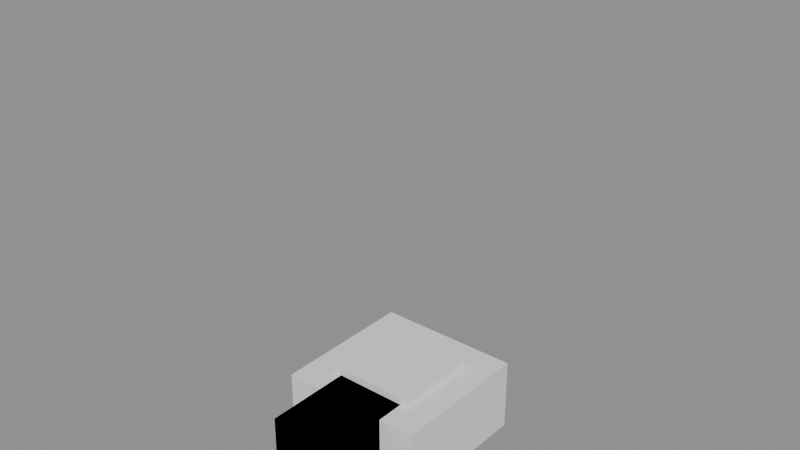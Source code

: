 # Source: r15_luta.blend  (saved by Blender 5.2.45; exported with 4.5.12 LTS)
import bpy
from mathutils import Matrix  # noqa: F401  (used for matrix-valued properties, if any)

bpy.ops.wm.read_factory_settings(use_empty=True)
scene = bpy.context.scene
scene.name = 'Scene'

# ---- meshes
me_cube = bpy.data.meshes.new('Cube')
me_cube.from_pydata([(-1.0, -0.5, -0.2), (-1.0, -0.5, 0.2), (-1.0, 0.5, -0.2), (-1.0, 0.5, 0.2), (1.0, -0.5, -0.2), (1.0, -0.5, 0.2), (1.0, 0.5, -0.2), (1.0, 0.5, 0.2)], [], [(0, 1, 3, 2), (2, 3, 7, 6), (6, 7, 5, 4), (4, 5, 1, 0), (2, 6, 4, 0), (7, 3, 1, 5)])
_uv = me_cube.uv_layers.new(name='UVMap')
_uv.uv.foreach_set('vector', [0.375, 0.0, 0.625, 0.0, 0.625, 0.25, 0.375, 0.25, 0.375, 0.25, 0.625, 0.25, 0.625, 0.5, 0.375, 0.5, 0.375, 0.5, 0.625, 0.5, 0.625, 0.75, 0.375, 0.75, 0.375, 0.75, 0.625, 0.75, 0.625, 1.0, 0.375, 1.0, 0.125, 0.5, 0.375, 0.5, 0.375, 0.75, 0.125, 0.75, 0.625, 0.5, 0.875, 0.5, 0.875, 0.75, 0.625, 0.75])
me_cube.update()
me_cube_001 = bpy.data.meshes.new('Cube.001')
me_cube_001.from_pydata([(-1.0, -0.5, -0.8), (-1.0, -0.5, 0.8), (-1.0, 0.5, -0.8), (-1.0, 0.5, 0.8), (1.0, -0.5, -0.8), (1.0, -0.5, 0.8), (1.0, 0.5, -0.8), (1.0, 0.5, 0.8)], [], [(0, 1, 3, 2), (2, 3, 7, 6), (6, 7, 5, 4), (4, 5, 1, 0), (2, 6, 4, 0), (7, 3, 1, 5)])
_uv = me_cube_001.uv_layers.new(name='UVMap')
_uv.uv.foreach_set('vector', [0.375, 0.0, 0.625, 0.0, 0.625, 0.25, 0.375, 0.25, 0.375, 0.25, 0.625, 0.25, 0.625, 0.5, 0.375, 0.5, 0.375, 0.5, 0.625, 0.5, 0.625, 0.75, 0.375, 0.75, 0.375, 0.75, 0.625, 0.75, 0.625, 1.0, 0.375, 1.0, 0.125, 0.5, 0.375, 0.5, 0.375, 0.75, 0.125, 0.75, 0.625, 0.5, 0.875, 0.5, 0.875, 0.75, 0.625, 0.75])
me_cube_001.update()
me_cube_002 = bpy.data.meshes.new('Cube.002')
me_cube_002.from_pydata([(-0.6, -0.6, -0.6), (-0.6, -0.6, 0.6), (-0.6, 0.6, -0.6), (-0.6, 0.6, 0.6), (0.6, -0.6, -0.6), (0.6, -0.6, 0.6), (0.6, 0.6, -0.6), (0.6, 0.6, 0.6)], [], [(0, 1, 3, 2), (2, 3, 7, 6), (6, 7, 5, 4), (4, 5, 1, 0), (2, 6, 4, 0), (7, 3, 1, 5)])
_uv = me_cube_002.uv_layers.new(name='UVMap')
_uv.uv.foreach_set('vector', [0.375, 0.0, 0.625, 0.0, 0.625, 0.25, 0.375, 0.25, 0.375, 0.25, 0.625, 0.25, 0.625, 0.5, 0.375, 0.5, 0.375, 0.5, 0.625, 0.5, 0.625, 0.75, 0.375, 0.75, 0.375, 0.75, 0.625, 0.75, 0.625, 1.0, 0.375, 1.0, 0.125, 0.5, 0.375, 0.5, 0.375, 0.75, 0.125, 0.75, 0.625, 0.5, 0.875, 0.5, 0.875, 0.75, 0.625, 0.75])
me_cube_002.update()
me_cube_003 = bpy.data.meshes.new('Cube.003')
me_cube_003.from_pydata([(-0.5, -0.5, -0.6), (-0.5, -0.5, 0.6), (-0.5, 0.5, -0.6), (-0.5, 0.5, 0.6), (0.5, -0.5, -0.6), (0.5, -0.5, 0.6), (0.5, 0.5, -0.6), (0.5, 0.5, 0.6)], [], [(0, 1, 3, 2), (2, 3, 7, 6), (6, 7, 5, 4), (4, 5, 1, 0), (2, 6, 4, 0), (7, 3, 1, 5)])
_uv = me_cube_003.uv_layers.new(name='UVMap')
_uv.uv.foreach_set('vector', [0.375, 0.0, 0.625, 0.0, 0.625, 0.25, 0.375, 0.25, 0.375, 0.25, 0.625, 0.25, 0.625, 0.5, 0.375, 0.5, 0.375, 0.5, 0.625, 0.5, 0.625, 0.75, 0.375, 0.75, 0.375, 0.75, 0.625, 0.75, 0.625, 1.0, 0.375, 1.0, 0.125, 0.5, 0.375, 0.5, 0.375, 0.75, 0.125, 0.75, 0.625, 0.5, 0.875, 0.5, 0.875, 0.75, 0.625, 0.75])
me_cube_003.update()
me_cube_004 = bpy.data.meshes.new('Cube.004')
me_cube_004.from_pydata([(-0.5, -0.5, -0.525), (-0.5, -0.5, 0.525), (-0.5, 0.5, -0.525), (-0.5, 0.5, 0.525), (0.5, -0.5, -0.525), (0.5, -0.5, 0.525), (0.5, 0.5, -0.525), (0.5, 0.5, 0.525)], [], [(0, 1, 3, 2), (2, 3, 7, 6), (6, 7, 5, 4), (4, 5, 1, 0), (2, 6, 4, 0), (7, 3, 1, 5)])
_uv = me_cube_004.uv_layers.new(name='UVMap')
_uv.uv.foreach_set('vector', [0.375, 0.0, 0.625, 0.0, 0.625, 0.25, 0.375, 0.25, 0.375, 0.25, 0.625, 0.25, 0.625, 0.5, 0.375, 0.5, 0.375, 0.5, 0.625, 0.5, 0.625, 0.75, 0.375, 0.75, 0.375, 0.75, 0.625, 0.75, 0.625, 1.0, 0.375, 1.0, 0.125, 0.5, 0.375, 0.5, 0.375, 0.75, 0.125, 0.75, 0.625, 0.5, 0.875, 0.5, 0.875, 0.75, 0.625, 0.75])
me_cube_004.update()
me_cube_005 = bpy.data.meshes.new('Cube.005')
me_cube_005.from_pydata([(-0.5, -0.5, -0.2), (-0.5, -0.5, 0.2), (-0.5, 0.5, -0.2), (-0.5, 0.5, 0.2), (0.5, -0.5, -0.2), (0.5, -0.5, 0.2), (0.5, 0.5, -0.2), (0.5, 0.5, 0.2)], [], [(0, 1, 3, 2), (2, 3, 7, 6), (6, 7, 5, 4), (4, 5, 1, 0), (2, 6, 4, 0), (7, 3, 1, 5)])
_uv = me_cube_005.uv_layers.new(name='UVMap')
_uv.uv.foreach_set('vector', [0.375, 0.0, 0.625, 0.0, 0.625, 0.25, 0.375, 0.25, 0.375, 0.25, 0.625, 0.25, 0.625, 0.5, 0.375, 0.5, 0.375, 0.5, 0.625, 0.5, 0.625, 0.75, 0.375, 0.75, 0.375, 0.75, 0.625, 0.75, 0.625, 1.0, 0.375, 1.0, 0.125, 0.5, 0.375, 0.5, 0.375, 0.75, 0.125, 0.75, 0.625, 0.5, 0.875, 0.5, 0.875, 0.75, 0.625, 0.75])
me_cube_005.update()
me_cube_006 = bpy.data.meshes.new('Cube.006')
me_cube_006.from_pydata([(-0.5, -0.5, -0.6), (-0.5, -0.5, 0.6), (-0.5, 0.5, -0.6), (-0.5, 0.5, 0.6), (0.5, -0.5, -0.6), (0.5, -0.5, 0.6), (0.5, 0.5, -0.6), (0.5, 0.5, 0.6)], [], [(0, 1, 3, 2), (2, 3, 7, 6), (6, 7, 5, 4), (4, 5, 1, 0), (2, 6, 4, 0), (7, 3, 1, 5)])
_uv = me_cube_006.uv_layers.new(name='UVMap')
_uv.uv.foreach_set('vector', [0.375, 0.0, 0.625, 0.0, 0.625, 0.25, 0.375, 0.25, 0.375, 0.25, 0.625, 0.25, 0.625, 0.5, 0.375, 0.5, 0.375, 0.5, 0.625, 0.5, 0.625, 0.75, 0.375, 0.75, 0.375, 0.75, 0.625, 0.75, 0.625, 1.0, 0.375, 1.0, 0.125, 0.5, 0.375, 0.5, 0.375, 0.75, 0.125, 0.75, 0.625, 0.5, 0.875, 0.5, 0.875, 0.75, 0.625, 0.75])
me_cube_006.update()
me_cube_007 = bpy.data.meshes.new('Cube.007')
me_cube_007.from_pydata([(-0.5, -0.5, -0.525), (-0.5, -0.5, 0.525), (-0.5, 0.5, -0.525), (-0.5, 0.5, 0.525), (0.5, -0.5, -0.525), (0.5, -0.5, 0.525), (0.5, 0.5, -0.525), (0.5, 0.5, 0.525)], [], [(0, 1, 3, 2), (2, 3, 7, 6), (6, 7, 5, 4), (4, 5, 1, 0), (2, 6, 4, 0), (7, 3, 1, 5)])
_uv = me_cube_007.uv_layers.new(name='UVMap')
_uv.uv.foreach_set('vector', [0.375, 0.0, 0.625, 0.0, 0.625, 0.25, 0.375, 0.25, 0.375, 0.25, 0.625, 0.25, 0.625, 0.5, 0.375, 0.5, 0.375, 0.5, 0.625, 0.5, 0.625, 0.75, 0.375, 0.75, 0.375, 0.75, 0.625, 0.75, 0.625, 1.0, 0.375, 1.0, 0.125, 0.5, 0.375, 0.5, 0.375, 0.75, 0.125, 0.75, 0.625, 0.5, 0.875, 0.5, 0.875, 0.75, 0.625, 0.75])
me_cube_007.update()
me_cube_008 = bpy.data.meshes.new('Cube.008')
me_cube_008.from_pydata([(-0.5, -0.5, -0.2), (-0.5, -0.5, 0.2), (-0.5, 0.5, -0.2), (-0.5, 0.5, 0.2), (0.5, -0.5, -0.2), (0.5, -0.5, 0.2), (0.5, 0.5, -0.2), (0.5, 0.5, 0.2)], [], [(0, 1, 3, 2), (2, 3, 7, 6), (6, 7, 5, 4), (4, 5, 1, 0), (2, 6, 4, 0), (7, 3, 1, 5)])
_uv = me_cube_008.uv_layers.new(name='UVMap')
_uv.uv.foreach_set('vector', [0.375, 0.0, 0.625, 0.0, 0.625, 0.25, 0.375, 0.25, 0.375, 0.25, 0.625, 0.25, 0.625, 0.5, 0.375, 0.5, 0.375, 0.5, 0.625, 0.5, 0.625, 0.75, 0.375, 0.75, 0.375, 0.75, 0.625, 0.75, 0.625, 1.0, 0.375, 1.0, 0.125, 0.5, 0.375, 0.5, 0.375, 0.75, 0.125, 0.75, 0.625, 0.5, 0.875, 0.5, 0.875, 0.75, 0.625, 0.75])
me_cube_008.update()
me_cube_009 = bpy.data.meshes.new('Cube.009')
me_cube_009.from_pydata([(-0.5, -0.5, -0.6), (-0.5, -0.5, 0.6), (-0.5, 0.5, -0.6), (-0.5, 0.5, 0.6), (0.5, -0.5, -0.6), (0.5, -0.5, 0.6), (0.5, 0.5, -0.6), (0.5, 0.5, 0.6)], [], [(0, 1, 3, 2), (2, 3, 7, 6), (6, 7, 5, 4), (4, 5, 1, 0), (2, 6, 4, 0), (7, 3, 1, 5)])
_uv = me_cube_009.uv_layers.new(name='UVMap')
_uv.uv.foreach_set('vector', [0.375, 0.0, 0.625, 0.0, 0.625, 0.25, 0.375, 0.25, 0.375, 0.25, 0.625, 0.25, 0.625, 0.5, 0.375, 0.5, 0.375, 0.5, 0.625, 0.5, 0.625, 0.75, 0.375, 0.75, 0.375, 0.75, 0.625, 0.75, 0.625, 1.0, 0.375, 1.0, 0.125, 0.5, 0.375, 0.5, 0.375, 0.75, 0.125, 0.75, 0.625, 0.5, 0.875, 0.5, 0.875, 0.75, 0.625, 0.75])
me_cube_009.update()
me_cube_010 = bpy.data.meshes.new('Cube.010')
me_cube_010.from_pydata([(-0.5, -0.5, -0.6), (-0.5, -0.5, 0.6), (-0.5, 0.5, -0.6), (-0.5, 0.5, 0.6), (0.5, -0.5, -0.6), (0.5, -0.5, 0.6), (0.5, 0.5, -0.6), (0.5, 0.5, 0.6)], [], [(0, 1, 3, 2), (2, 3, 7, 6), (6, 7, 5, 4), (4, 5, 1, 0), (2, 6, 4, 0), (7, 3, 1, 5)])
_uv = me_cube_010.uv_layers.new(name='UVMap')
_uv.uv.foreach_set('vector', [0.375, 0.0, 0.625, 0.0, 0.625, 0.25, 0.375, 0.25, 0.375, 0.25, 0.625, 0.25, 0.625, 0.5, 0.375, 0.5, 0.375, 0.5, 0.625, 0.5, 0.625, 0.75, 0.375, 0.75, 0.375, 0.75, 0.625, 0.75, 0.625, 1.0, 0.375, 1.0, 0.125, 0.5, 0.375, 0.5, 0.375, 0.75, 0.125, 0.75, 0.625, 0.5, 0.875, 0.5, 0.875, 0.75, 0.625, 0.75])
me_cube_010.update()
me_cube_011 = bpy.data.meshes.new('Cube.011')
me_cube_011.from_pydata([(-0.5, -0.55, -0.15), (-0.5, -0.55, 0.15), (-0.5, 0.55, -0.15), (-0.5, 0.55, 0.15), (0.5, -0.55, -0.15), (0.5, -0.55, 0.15), (0.5, 0.55, -0.15), (0.5, 0.55, 0.15)], [], [(0, 1, 3, 2), (2, 3, 7, 6), (6, 7, 5, 4), (4, 5, 1, 0), (2, 6, 4, 0), (7, 3, 1, 5)])
_uv = me_cube_011.uv_layers.new(name='UVMap')
_uv.uv.foreach_set('vector', [0.375, 0.0, 0.625, 0.0, 0.625, 0.25, 0.375, 0.25, 0.375, 0.25, 0.625, 0.25, 0.625, 0.5, 0.375, 0.5, 0.375, 0.5, 0.625, 0.5, 0.625, 0.75, 0.375, 0.75, 0.375, 0.75, 0.625, 0.75, 0.625, 1.0, 0.375, 1.0, 0.125, 0.5, 0.375, 0.5, 0.375, 0.75, 0.125, 0.75, 0.625, 0.5, 0.875, 0.5, 0.875, 0.75, 0.625, 0.75])
me_cube_011.update()
me_cube_012 = bpy.data.meshes.new('Cube.012')
me_cube_012.from_pydata([(-0.5, -0.5, -0.6), (-0.5, -0.5, 0.6), (-0.5, 0.5, -0.6), (-0.5, 0.5, 0.6), (0.5, -0.5, -0.6), (0.5, -0.5, 0.6), (0.5, 0.5, -0.6), (0.5, 0.5, 0.6)], [], [(0, 1, 3, 2), (2, 3, 7, 6), (6, 7, 5, 4), (4, 5, 1, 0), (2, 6, 4, 0), (7, 3, 1, 5)])
_uv = me_cube_012.uv_layers.new(name='UVMap')
_uv.uv.foreach_set('vector', [0.375, 0.0, 0.625, 0.0, 0.625, 0.25, 0.375, 0.25, 0.375, 0.25, 0.625, 0.25, 0.625, 0.5, 0.375, 0.5, 0.375, 0.5, 0.625, 0.5, 0.625, 0.75, 0.375, 0.75, 0.375, 0.75, 0.625, 0.75, 0.625, 1.0, 0.375, 1.0, 0.125, 0.5, 0.375, 0.5, 0.375, 0.75, 0.125, 0.75, 0.625, 0.5, 0.875, 0.5, 0.875, 0.75, 0.625, 0.75])
me_cube_012.update()
me_cube_013 = bpy.data.meshes.new('Cube.013')
me_cube_013.from_pydata([(-0.5, -0.5, -0.6), (-0.5, -0.5, 0.6), (-0.5, 0.5, -0.6), (-0.5, 0.5, 0.6), (0.5, -0.5, -0.6), (0.5, -0.5, 0.6), (0.5, 0.5, -0.6), (0.5, 0.5, 0.6)], [], [(0, 1, 3, 2), (2, 3, 7, 6), (6, 7, 5, 4), (4, 5, 1, 0), (2, 6, 4, 0), (7, 3, 1, 5)])
_uv = me_cube_013.uv_layers.new(name='UVMap')
_uv.uv.foreach_set('vector', [0.375, 0.0, 0.625, 0.0, 0.625, 0.25, 0.375, 0.25, 0.375, 0.25, 0.625, 0.25, 0.625, 0.5, 0.375, 0.5, 0.375, 0.5, 0.625, 0.5, 0.625, 0.75, 0.375, 0.75, 0.375, 0.75, 0.625, 0.75, 0.625, 1.0, 0.375, 1.0, 0.125, 0.5, 0.375, 0.5, 0.375, 0.75, 0.125, 0.75, 0.625, 0.5, 0.875, 0.5, 0.875, 0.75, 0.625, 0.75])
me_cube_013.update()
me_cube_014 = bpy.data.meshes.new('Cube.014')
me_cube_014.from_pydata([(-0.5, -0.55, -0.15), (-0.5, -0.55, 0.15), (-0.5, 0.55, -0.15), (-0.5, 0.55, 0.15), (0.5, -0.55, -0.15), (0.5, -0.55, 0.15), (0.5, 0.55, -0.15), (0.5, 0.55, 0.15)], [], [(0, 1, 3, 2), (2, 3, 7, 6), (6, 7, 5, 4), (4, 5, 1, 0), (2, 6, 4, 0), (7, 3, 1, 5)])
_uv = me_cube_014.uv_layers.new(name='UVMap')
_uv.uv.foreach_set('vector', [0.375, 0.0, 0.625, 0.0, 0.625, 0.25, 0.375, 0.25, 0.375, 0.25, 0.625, 0.25, 0.625, 0.5, 0.375, 0.5, 0.375, 0.5, 0.625, 0.5, 0.625, 0.75, 0.375, 0.75, 0.375, 0.75, 0.625, 0.75, 0.625, 1.0, 0.375, 1.0, 0.125, 0.5, 0.375, 0.5, 0.375, 0.75, 0.125, 0.75, 0.625, 0.5, 0.875, 0.5, 0.875, 0.75, 0.625, 0.75])
me_cube_014.update()
arm_r15 = bpy.data.armatures.new('R15')  # bones are not reproduced

# ---- objects
ob_r15 = bpy.data.objects.new('R15', arm_r15)
ob_lowertorso = bpy.data.objects.new('LowerTorso', me_cube)
ob_uppertorso = bpy.data.objects.new('UpperTorso', me_cube_001)
ob_head = bpy.data.objects.new('Head', me_cube_002)
ob_rightupperarm = bpy.data.objects.new('RightUpperArm', me_cube_003)
ob_rightlowerarm = bpy.data.objects.new('RightLowerArm', me_cube_004)
ob_righthand = bpy.data.objects.new('RightHand', me_cube_005)
ob_leftupperarm = bpy.data.objects.new('LeftUpperArm', me_cube_006)
ob_leftlowerarm = bpy.data.objects.new('LeftLowerArm', me_cube_007)
ob_lefthand = bpy.data.objects.new('LeftHand', me_cube_008)
ob_rightupperleg = bpy.data.objects.new('RightUpperLeg', me_cube_009)
ob_rightlowerleg = bpy.data.objects.new('RightLowerLeg', me_cube_010)
ob_rightfoot = bpy.data.objects.new('RightFoot', me_cube_011)
ob_leftupperleg = bpy.data.objects.new('LeftUpperLeg', me_cube_012)
ob_leftlowerleg = bpy.data.objects.new('LeftLowerLeg', me_cube_013)
ob_leftfoot = bpy.data.objects.new('LeftFoot', me_cube_014)

# ---- transforms, parenting, visibility, modifiers, constraints
ob_r15.location = (0.0, 0.0, 0.0)
ob_lowertorso.parent = ob_r15
ob_lowertorso.matrix_parent_inverse = Matrix(((1.0, -0.0, 0.0, -0.0), (-0.0, 0.0, 1.0, -3.4), (0.0, -1.0, 0.0, -0.0), (-0.0, 0.0, -0.0, 1.0)))
ob_lowertorso.location = (0.0, 0.0, 2.8)
ob_uppertorso.parent = ob_r15
ob_uppertorso.matrix_parent_inverse = Matrix(((1.0, -0.0, 0.0, -0.0), (-0.0, 0.0, 1.0, -3.4), (0.0, -1.0, 0.0, -0.0), (-0.0, 0.0, -0.0, 1.0)))
ob_uppertorso.location = (0.0, 0.0, 3.8)
ob_head.parent = ob_r15
ob_head.matrix_parent_inverse = Matrix(((1.0, -0.0, 0.0, -0.0), (-0.0, 0.0, 1.0, -5.0), (0.0, -1.0, 0.0, -0.0), (-0.0, 0.0, -0.0, 1.0)))
ob_head.location = (0.0, 0.0, 5.2)
ob_rightupperarm.parent = ob_r15
ob_rightupperarm.matrix_parent_inverse = Matrix(((1.0, -0.0, 0.0, -1.5), (-0.0, 0.0, 1.0, -4.8), (0.0, -1.0, 0.0, -0.0), (-0.0, 0.0, -0.0, 1.0)))
ob_rightupperarm.location = (1.5, 0.0, 4.0)
ob_rightlowerarm.parent = ob_r15
ob_rightlowerarm.matrix_parent_inverse = Matrix(((1.0, -0.0, 0.0, -1.5), (-0.0, 0.0, 1.0, -3.85), (0.0, -1.0, 0.0, -0.0), (-0.0, 0.0, -0.0, 1.0)))
ob_rightlowerarm.location = (1.5, 0.0, 2.95)
ob_righthand.parent = ob_r15
ob_righthand.matrix_parent_inverse = Matrix(((1.0, -0.0, 0.0, -1.5), (-0.0, 0.0, 1.0, -2.9), (0.0, -1.0, 0.0, -0.0), (-0.0, 0.0, -0.0, 1.0)))
ob_righthand.location = (1.5, 0.0, 2.3)
ob_leftupperarm.parent = ob_r15
ob_leftupperarm.matrix_parent_inverse = Matrix(((1.0, -0.0, -0.0, 1.5), (-0.0, 0.0, 1.0, -4.8), (0.0, -1.0, 0.0, -0.0), (-0.0, 0.0, -0.0, 1.0)))
ob_leftupperarm.location = (-1.5, 0.0, 4.0)
ob_leftlowerarm.parent = ob_r15
ob_leftlowerarm.matrix_parent_inverse = Matrix(((1.0, -0.0, -0.0, 1.5), (-0.0, 0.0, 1.0, -3.85), (0.0, -1.0, 0.0, -0.0), (-0.0, 0.0, -0.0, 1.0)))
ob_leftlowerarm.location = (-1.5, 0.0, 2.95)
ob_lefthand.parent = ob_r15
ob_lefthand.matrix_parent_inverse = Matrix(((1.0, -0.0, -0.0, 1.5), (-0.0, 0.0, 1.0, -2.9), (0.0, -1.0, 0.0, -0.0), (-0.0, 0.0, -0.0, 1.0)))
ob_lefthand.location = (-1.5, 0.0, 2.3)
ob_rightupperleg.parent = ob_r15
ob_rightupperleg.matrix_parent_inverse = Matrix(((1.0, -0.0, 0.0, -0.5), (-0.0, 0.0, 1.0, -3.1), (0.0, -1.0, 0.0, -0.0), (-0.0, 0.0, -0.0, 1.0)))
ob_rightupperleg.location = (0.5, 0.0, 2.1)
ob_rightlowerleg.parent = ob_r15
ob_rightlowerleg.matrix_parent_inverse = Matrix(((1.0, -0.0, 0.0, -0.5), (-0.0, 0.0, 1.0, -1.9), (0.0, -1.0, 0.0, -0.0), (-0.0, 0.0, -0.0, 1.0)))
ob_rightlowerleg.location = (0.5, 0.0, 0.9)
ob_rightfoot.parent = ob_r15
ob_rightfoot.matrix_parent_inverse = Matrix(((1.0, -0.0, 0.0, -0.5), (-0.0, 0.0, 1.0, -0.7), (0.0, -1.0, 0.0, -0.0), (-0.0, 0.0, -0.0, 1.0)))
ob_rightfoot.location = (0.5, 0.05, 0.15)
ob_leftupperleg.parent = ob_r15
ob_leftupperleg.matrix_parent_inverse = Matrix(((1.0, -0.0, -0.0, 0.5), (-0.0, 0.0, 1.0, -3.1), (0.0, -1.0, 0.0, -0.0), (-0.0, 0.0, -0.0, 1.0)))
ob_leftupperleg.location = (-0.5, 0.0, 2.1)
ob_leftlowerleg.parent = ob_r15
ob_leftlowerleg.matrix_parent_inverse = Matrix(((1.0, -0.0, -0.0, 0.5), (-0.0, 0.0, 1.0, -1.9), (0.0, -1.0, 0.0, -0.0), (-0.0, 0.0, -0.0, 1.0)))
ob_leftlowerleg.location = (-0.5, 0.0, 0.9)
ob_leftfoot.parent = ob_r15
ob_leftfoot.matrix_parent_inverse = Matrix(((1.0, -0.0, -0.0, 0.5), (-0.0, 0.0, 1.0, -0.7), (0.0, -1.0, 0.0, -0.0), (-0.0, 0.0, -0.0, 1.0)))
ob_leftfoot.location = (-0.5, 0.05, 0.15)

# ---- collection membership
scene.collection.objects.link(ob_r15)
scene.collection.objects.link(ob_lowertorso)
scene.collection.objects.link(ob_uppertorso)
scene.collection.objects.link(ob_head)
scene.collection.objects.link(ob_rightupperarm)
scene.collection.objects.link(ob_rightlowerarm)
scene.collection.objects.link(ob_righthand)
scene.collection.objects.link(ob_leftupperarm)
scene.collection.objects.link(ob_leftlowerarm)
scene.collection.objects.link(ob_lefthand)
scene.collection.objects.link(ob_rightupperleg)
scene.collection.objects.link(ob_rightlowerleg)
scene.collection.objects.link(ob_rightfoot)
scene.collection.objects.link(ob_leftupperleg)
scene.collection.objects.link(ob_leftlowerleg)
scene.collection.objects.link(ob_leftfoot)

# ---- scene / render settings (as saved in the file)
scene.frame_start = 0; scene.frame_end = 40; scene.frame_set(18)
scene.render.engine = 'BLENDER_EEVEE_NEXT'
scene.render.fps = 30
scene.render.bake_bias = 0.0
scene.render.bake_samples = 0
scene.render.compositor_device = 'GPU'
scene.eevee.use_volume_custom_range = False
scene.eevee.fast_gi_thickness_near = 0.1
scene.eevee.fast_gi_thickness_far = 0.0
scene.eevee.ray_tracing_options.screen_trace_thickness = 0.1
bpy.context.view_layer.update()

# ---- added for rendering (the .blend has no active camera and no usable light): camera, sun + grey world if the file has none
cam_auto = bpy.data.cameras.new('AutoCamera')
cam_auto.lens = 50.0
cam_auto.sensor_width = 36.0
cam_auto.clip_end = 1000.0
ob_auto_camera = bpy.data.objects.new('AutoCamera', cam_auto)
scene.collection.objects.link(ob_auto_camera)
ob_auto_camera.location = (7.70589, -9.05648, 8.7772)
ob_auto_camera.rotation_euler = (1.09748, -7.21219e-08, 0.694738)
scene.camera = ob_auto_camera
light_auto_sun = bpy.data.lights.new('AutoSun', 'SUN')
light_auto_sun.energy = 3.0
light_auto_sun.angle = 0.0523599
ob_auto_sun = bpy.data.objects.new('AutoSun', light_auto_sun)
scene.collection.objects.link(ob_auto_sun)
ob_auto_sun.rotation_euler = (0.872665, 0.174533, 0.523599)
if scene.world is None:
    world_auto = bpy.data.worlds.new('AutoWorld')
    world_auto.color = (0.3, 0.3, 0.3)
    scene.world = world_auto
bpy.context.view_layer.update()
